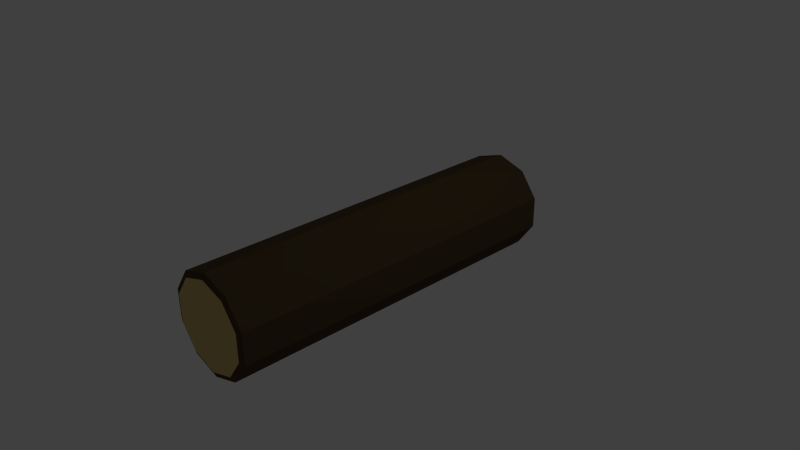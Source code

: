 # Source: Log.blend  (saved by Blender 2.72.0; exported with 4.5.12 LTS)
import bpy
from mathutils import Matrix  # noqa: F401  (used for matrix-valued properties, if any)

bpy.ops.wm.read_factory_settings(use_empty=True)
scene = bpy.context.scene
scene.name = 'Scene'

# ---- collections
col_collection_1 = bpy.data.collections.new('Collection 1'); scene.collection.children.link(col_collection_1)

# ---- materials (node trees are filled in below, after node groups)
mat_material_001 = bpy.data.materials.new('Material.001')
mat_material_001.alpha_threshold = 0.0
mat_material_001.use_transparent_shadow = False
mat_material_001.diffuse_color = (0.08438, 0.05604, 0.02672, 1.0)
mat_material_001.roughness = 0.5
mat_material_002 = bpy.data.materials.new('Material.002')
mat_material_002.alpha_threshold = 0.0
mat_material_002.use_transparent_shadow = False
mat_material_002.diffuse_color = (0.6584, 0.4969, 0.1912, 1.0)
mat_material_002.roughness = 0.5

# ---- material node trees

# ---- world
world_world = bpy.data.worlds.new('World'); scene.world = world_world
world_world.color = (0.05088, 0.05088, 0.05088)
world_world.use_sun_shadow = False
world_world.sun_shadow_jitter_overblur = 0.0
world_world.cycles.sampling_method = 'MANUAL'
world_world.cycles.sample_map_resolution = 256

# ---- cameras
cam_camera = bpy.data.cameras.new('Camera')
cam_camera.clip_end = 100.0
cam_camera.lens = 35.0
cam_camera.sensor_width = 32.0
cam_camera.sensor_height = 18.0
cam_camera.ortho_scale = 7.314
cam_camera.dof.focus_distance = 0.0
cam_camera.dof.aperture_fstop = 128.0

# ---- lights
light_lamp = bpy.data.lights.new('Lamp', 'POINT')
light_lamp.transmission_factor = 0.0
light_lamp.cutoff_distance = 30.0
light_lamp.energy = 100.0
light_lamp.shadow_buffer_clip_start = 1.001
light_lamp.shadow_soft_size = 0.1
light_lamp.shadow_maximum_resolution = 0.006
light_lamp.use_absolute_resolution = True
light_lamp.cycles.use_multiple_importance_sampling = False

# ---- meshes
me_cylinder = bpy.data.meshes.new('Cylinder')
me_cylinder.from_pydata([(0.0, 1.0, -1.0), (0.0, 1.0, 1.0), (0.5878, 0.809, -1.0), (0.5878, 0.809, 1.0), (0.9511, 0.309, -1.0), (0.9511, 0.309, 1.0), (0.9511, -0.309, -1.0), (0.9511, -0.309, 1.0), (0.5878, -0.809, -1.0), (0.5878, -0.809, 1.0), (-8.742e-08, -1.0, -1.0), (-8.742e-08, -1.0, 1.0), (-0.5878, -0.809, -1.0), (-0.5878, -0.809, 1.0), (-0.9511, -0.309, -1.0), (-0.9511, -0.309, 1.0), (-0.9511, 0.309, -1.0), (-0.9511, 0.309, 1.0), (-0.5878, 0.809, -1.0), (-0.5878, 0.809, 1.0), (1.01e-08, 0.8863, -1.012), (0.5207, 0.7171, -1.012), (0.8426, 0.2741, -1.012), (0.8426, -0.2734, -1.012), (0.5207, -0.7164, -1.012), (-5.457e-08, -0.8856, -1.012), (-0.5207, -0.7164, -1.012), (-0.8426, -0.2734, -1.012), (-0.8426, 0.2741, -1.012), (-0.5207, 0.7171, -1.012), (1.534e-08, 0.9211, 1.01), (0.5415, 0.7452, 1.01), (0.8761, 0.2846, 1.01), (0.8761, -0.2848, 1.01), (0.5415, -0.7454, 1.01), (-5.558e-08, -0.9213, 1.01), (-0.5415, -0.7454, 1.01), (-0.8761, -0.2848, 1.01), (-0.8761, 0.2846, 1.01), (-0.5415, 0.7452, 1.01)], [], [(0, 1, 3, 2), (2, 3, 5, 4), (4, 5, 7, 6), (6, 7, 9, 8), (8, 9, 11, 10), (10, 11, 13, 12), (12, 13, 15, 14), (14, 15, 17, 16), (1, 19, 39, 30), (18, 19, 1, 0), (16, 17, 19, 18), (18, 0, 20, 29), (20, 21, 22, 23, 24, 25, 26, 27, 28, 29), (16, 18, 29, 28), (14, 16, 28, 27), (12, 14, 27, 26), (10, 12, 26, 25), (8, 10, 25, 24), (6, 8, 24, 23), (4, 6, 23, 22), (2, 4, 22, 21), (0, 2, 21, 20), (31, 30, 39, 38, 37, 36, 35, 34, 33, 32), (19, 17, 38, 39), (17, 15, 37, 38), (15, 13, 36, 37), (13, 11, 35, 36), (11, 9, 34, 35), (9, 7, 33, 34), (7, 5, 32, 33), (5, 3, 31, 32), (3, 1, 30, 31)])
me_cylinder.polygons.foreach_set('material_index', [0, 0, 0, 0, 0, 0, 0, 0, 0, 0, 0, 0, 1, 0, 0, 0, 0, 0, 0, 0, 0, 0, 1, 0, 0, 0, 0, 0, 0, 0, 0, 0])
me_cylinder.materials.append(mat_material_001)
me_cylinder.materials.append(mat_material_002)
me_cylinder.use_remesh_preserve_volume = False
me_cylinder.use_remesh_preserve_attributes = False
me_cylinder.use_mirror_vertex_groups = False
me_cylinder.update()

# ---- objects
ob_cylinder = bpy.data.objects.new('Cylinder', me_cylinder)
ob_lamp = bpy.data.objects.new('Lamp', light_lamp)
ob_camera = bpy.data.objects.new('Camera', cam_camera)

# ---- transforms, parenting, visibility, modifiers, constraints
ob_cylinder.location = (0.0, 0.0, 0.0)
ob_cylinder.rotation_euler = (-14.14, -0.0, 0.0)
ob_cylinder.scale = (0.6853, 0.6853, 2.443)
ob_cylinder.lineart.crease_threshold = 0.0
ob_lamp.location = (4.076, 1.005, 5.904)
ob_lamp.rotation_euler = (0.6503, 0.05522, 1.866)
ob_lamp.lock_rotations_4d = False
ob_lamp.empty_display_type = 'ARROWS'
ob_lamp.color = (0.0, 0.0, 0.0, 0.0)
ob_lamp.lineart.crease_threshold = 0.0
ob_camera.location = (7.481, -6.508, 5.344)
ob_camera.rotation_euler = (1.109, 0.01082, 0.8149)
ob_camera.lock_rotations_4d = False
ob_camera.empty_display_type = 'ARROWS'
ob_camera.color = (0.0, 0.0, 0.0, 0.0)
ob_camera.display_type = 'WIRE'
ob_camera.lineart.crease_threshold = 0.0

# ---- collection membership
col_collection_1.objects.link(ob_cylinder)
col_collection_1.objects.link(ob_lamp)
col_collection_1.objects.link(ob_camera)

# ---- scene / render settings (as saved in the file)
scene.camera = ob_camera
scene.frame_start = 1; scene.frame_end = 250; scene.frame_set(1)
scene.render.engine = 'BLENDER_EEVEE_NEXT'
scene.render.resolution_percentage = 50
scene.render.dither_intensity = 0.0
scene.cycles.use_denoising = False
scene.cycles.samples = 10
scene.cycles.sampling_pattern = 'TABULATED_SOBOL'
scene.cycles.light_sampling_threshold = 0.0
scene.cycles.use_adaptive_sampling = False
scene.cycles.use_light_tree = False
scene.cycles.blur_glossy = 0.0
scene.cycles.pixel_filter_type = 'GAUSSIAN'
scene.cycles.sample_clamp_indirect = 0.0
scene.view_settings.view_transform = 'Standard'
bpy.context.view_layer.update()
